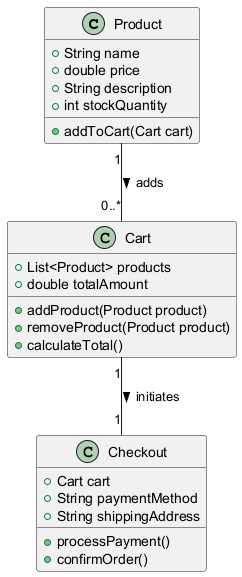

The diagram above was rendered by PlantUML. Its source (embedded in the PNG):
@startuml
class Product {
    +String name
    +double price
    +String description
    +int stockQuantity
    +addToCart(Cart cart)
}

class Cart {
    +List<Product> products
    +double totalAmount
    +addProduct(Product product)
    +removeProduct(Product product)
    +calculateTotal()
}

class Checkout {
    +Cart cart
    +String paymentMethod
    +String shippingAddress
    +processPayment()
    +confirmOrder()
}

Product "1" -- "0..*" Cart : adds >
Cart "1" -- "1" Checkout : initiates >
@enduml